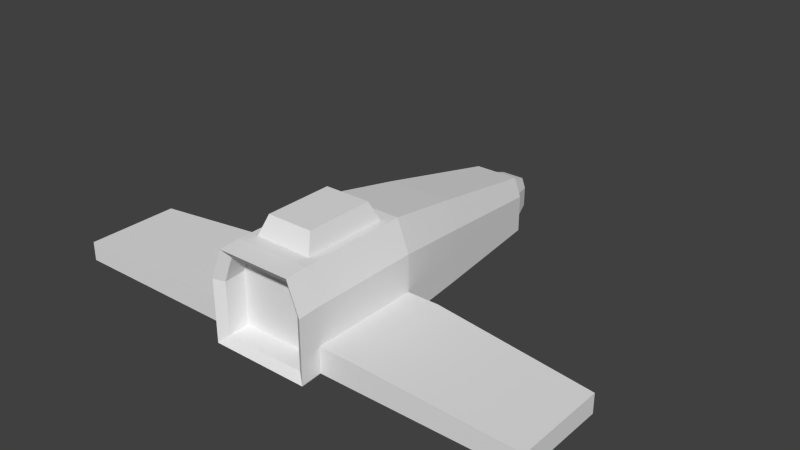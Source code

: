 # Source: Plane.blend  (saved by Blender 2.66.0; exported with 4.5.12 LTS)
import bpy
from mathutils import Matrix  # noqa: F401  (used for matrix-valued properties, if any)

bpy.ops.wm.read_factory_settings(use_empty=True)
scene = bpy.context.scene
scene.name = 'Scene'

# ---- collections
col_collection_1 = bpy.data.collections.new('Collection 1'); scene.collection.children.link(col_collection_1)

# ---- materials (node trees are filled in below, after node groups)
mat_material = bpy.data.materials.new('Material')
mat_material.alpha_threshold = 0.0
mat_material.use_transparent_shadow = False
mat_material.roughness = 0.5
mat_material.line_color = (0.0, 0.0, 0.0, 1.0)

# ---- material node trees

# ---- world
world_world = bpy.data.worlds.new('World'); scene.world = world_world
world_world.color = (0.05088, 0.05088, 0.05088)
world_world.use_sun_shadow = False
world_world.sun_shadow_jitter_overblur = 0.0
world_world.cycles.sampling_method = 'MANUAL'
world_world.cycles.sample_map_resolution = 256

# ---- meshes
me_cube = bpy.data.meshes.new('Cube')
me_cube.from_pydata([(6.029, 1.308, -1.0), (6.029, -1.0, -1.0), (-6.029, -1.0, -1.0), (-6.029, 1.308, -1.0), (6.029, 1.308, -0.5275), (6.029, -1.0, -0.5275), (-6.029, -1.0, -0.5275), (-6.029, 1.308, -0.5275), (2.0, 1.732, -1.0), (1.211, 1.732, -0.3738), (-2.0, 1.732, -1.0), (-1.211, 1.732, -0.3738), (2.0, -1.0, -1.0), (-2.0, -1.0, -1.0), (1.211, -1.0, -1.0), (2.0, 1.732, -0.3738), (-2.0, 1.732, -0.3738), (2.0, -1.0, -0.3738), (-1.211, -1.0, -1.0), (-2.0, -1.0, -0.3738), (-0.7849, 3.56, 0.9697), (0.7849, 3.56, 0.9697), (1.038, 3.56, 0.3113), (-1.038, 3.56, 0.3113), (-1.038, 3.56, -1.0), (1.038, 3.56, -1.0), (-1.038, 3.56, -0.4634), (1.038, 3.56, -0.4634), (1.211, 1.732, -1.0), (-1.211, 1.732, -1.0), (1.211, -1.0, -0.3738), (-1.211, -1.0, -0.3738), (-0.4512, 6.582, 0.2449), (0.4512, 6.582, 0.2449), (0.5965, 6.582, -0.1335), (-0.5965, 6.582, -0.1335), (-0.7191, 6.607, -0.09135), (0.7191, 6.607, -0.09135), (0.5439, 6.607, 0.3649), (-0.5439, 6.607, 0.3649), (-1.211, -1.0, 0.53), (1.211, -1.0, 0.53), (-1.211, 1.732, 0.53), (1.211, 1.732, 0.53), (0.9158, 1.732, 1.298), (-0.9158, 1.732, 1.298), (0.9158, -1.0, 1.298), (-0.9158, -1.0, 1.298), (0.7191, 6.607, -0.6281), (-0.7191, 6.607, -0.6281), (0.7191, 6.607, -1.0), (-0.7191, 6.607, -1.0), (0.5965, 6.582, -0.5788), (-0.5965, 6.582, -0.5788), (0.5965, 6.582, -0.8872), (-0.5965, 6.582, -0.8872), (-0.284, 7.332, 0.02871), (0.284, 7.332, 0.02871), (0.3755, 7.332, -0.2095), (-0.3755, 7.332, -0.2095), (0.3755, 7.332, -0.4898), (-0.3755, 7.332, -0.4898), (0.3755, 7.332, -0.684), (-0.3755, 7.332, -0.684), (1.009, -0.844, -0.8144), (-1.009, -0.844, -0.8144), (1.009, -0.844, -0.2926), (-1.009, -0.844, -0.2926), (-1.009, -0.844, 0.4606), (1.009, -0.844, 0.4606), (0.7632, -0.844, 1.101), (-0.7632, -0.844, 1.101), (0.7074, 1.422, 1.298), (-0.7074, 1.422, 1.298), (0.7074, -0.6891, 1.298), (-0.7074, -0.6891, 1.298), (0.5663, 1.211, 1.754), (-0.5663, 1.211, 1.754), (0.5663, -0.4786, 1.754), (-0.5663, -0.4786, 1.754), (1.211, -1.517, -1.033), (-1.211, -1.517, -1.033), (1.211, -1.517, -0.4065), (-1.211, -1.517, -0.4065), (-1.211, -1.517, 0.4974), (1.211, -1.517, 0.4974), (0.9158, -1.517, 1.266), (-0.9158, -1.517, 1.266), (1.009, -1.361, -0.8471), (-1.009, -1.361, -0.8471), (1.009, -1.361, -0.3253), (-1.009, -1.361, -0.3253), (-1.009, -1.361, 0.428), (1.009, -1.361, 0.428), (0.7632, -1.361, 1.068), (-0.7632, -1.361, 1.068)], [], [(10, 13, 2, 3), (16, 7, 6, 19), (0, 4, 5, 1), (13, 19, 6, 2), (2, 6, 7, 3), (16, 10, 3, 7), (30, 41, 85, 82), (30, 9, 43, 41), (45, 44, 21, 20), (42, 40, 47, 45), (28, 14, 18, 29), (8, 12, 14, 28), (31, 18, 81, 83), (12, 17, 30, 14), (29, 11, 26, 24), (15, 8, 28, 9), (11, 31, 40, 42), (15, 9, 30, 17), (1, 5, 17, 12), (11, 16, 19, 31), (0, 1, 12, 8), (11, 29, 10, 16), (18, 31, 19, 13), (29, 18, 13, 10), (4, 15, 17, 5), (4, 0, 8, 15), (47, 46, 74, 75), (70, 69, 93, 94), (44, 43, 22, 21), (41, 43, 44, 46), (27, 25, 50, 48), (24, 26, 49, 51), (26, 23, 36, 49), (28, 29, 24, 25), (11, 42, 23, 26), (43, 9, 27, 22), (42, 45, 20, 23), (9, 28, 25, 27), (37, 48, 52, 34), (38, 37, 34, 33), (50, 51, 55, 54), (21, 22, 37, 38), (23, 20, 39, 36), (22, 27, 48, 37), (25, 24, 51, 50), (20, 21, 38, 39), (53, 35, 59, 61), (35, 32, 56, 59), (52, 54, 62, 60), (51, 49, 53, 55), (39, 38, 33, 32), (48, 50, 54, 52), (36, 39, 32, 35), (49, 36, 35, 53), (60, 61, 59, 58), (60, 62, 63, 61), (58, 59, 56, 57), (54, 55, 63, 62), (33, 34, 58, 57), (34, 52, 60, 58), (55, 53, 61, 63), (32, 33, 57, 56), (67, 66, 69, 68), (64, 66, 67, 65), (68, 69, 70, 71), (18, 14, 80, 81), (66, 64, 88, 90), (68, 71, 95, 92), (65, 67, 91, 89), (67, 68, 92, 91), (73, 75, 79, 77), (46, 44, 72, 74), (44, 45, 73, 72), (45, 47, 75, 73), (76, 77, 79, 78), (75, 74, 78, 79), (74, 72, 76, 78), (72, 73, 77, 76), (85, 86, 94, 93), (84, 83, 91, 92), (83, 81, 89, 91), (87, 84, 92, 95), (82, 85, 93, 90), (80, 82, 90, 88), (81, 80, 88, 89), (86, 87, 95, 94), (64, 65, 89, 88), (14, 30, 82, 80), (71, 70, 94, 95), (47, 40, 84, 87), (40, 31, 83, 84), (46, 47, 87, 86), (69, 66, 90, 93), (41, 46, 86, 85)])
me_cube.materials.append(mat_material)
me_cube.use_remesh_preserve_volume = False
me_cube.use_remesh_preserve_attributes = False
me_cube.use_mirror_vertex_groups = False
me_cube.update()

# ---- objects
ob_cube = bpy.data.objects.new('Cube', me_cube)

# ---- transforms, parenting, visibility, modifiers, constraints
ob_cube.location = (0.0, 0.0, 0.0)
ob_cube.lock_rotations_4d = False
ob_cube.empty_display_type = 'ARROWS'
ob_cube.lineart.crease_threshold = 0.0

# ---- collection membership
col_collection_1.objects.link(ob_cube)

# ---- scene / render settings (as saved in the file)
scene.frame_start = 1; scene.frame_end = 250; scene.frame_set(1)
scene.render.engine = 'BLENDER_EEVEE_NEXT'
scene.render.image_settings.color_mode = 'RGB'
scene.render.image_settings.compression = 90
scene.render.resolution_percentage = 50
scene.render.dither_intensity = 0.0
scene.render.bake_margin = 2
scene.cycles.use_denoising = False
scene.cycles.samples = 10
scene.cycles.sampling_pattern = 'TABULATED_SOBOL'
scene.cycles.light_sampling_threshold = 0.0
scene.cycles.use_adaptive_sampling = False
scene.cycles.use_light_tree = False
scene.cycles.blur_glossy = 0.0
scene.cycles.volume_bounces = 1
scene.cycles.pixel_filter_type = 'GAUSSIAN'
scene.cycles.sample_clamp_indirect = 0.0
scene.view_settings.view_transform = 'Standard'
bpy.context.view_layer.update()

# ---- added for rendering (the .blend has no active camera and no usable light): camera, sun
cam_auto = bpy.data.cameras.new('AutoCamera')
cam_auto.lens = 50.0
cam_auto.sensor_width = 36.0
cam_auto.clip_end = 1000.0
ob_auto_camera = bpy.data.objects.new('AutoCamera', cam_auto)
scene.collection.objects.link(ob_auto_camera)
ob_auto_camera.location = (14.076, -13.9838, 11.6213)
ob_auto_camera.rotation_euler = (1.09748, -7.21219e-08, 0.694738)
scene.camera = ob_auto_camera
light_auto_sun = bpy.data.lights.new('AutoSun', 'SUN')
light_auto_sun.energy = 3.0
light_auto_sun.angle = 0.0523599
ob_auto_sun = bpy.data.objects.new('AutoSun', light_auto_sun)
scene.collection.objects.link(ob_auto_sun)
ob_auto_sun.rotation_euler = (0.872665, 0.174533, 0.523599)
bpy.context.view_layer.update()
